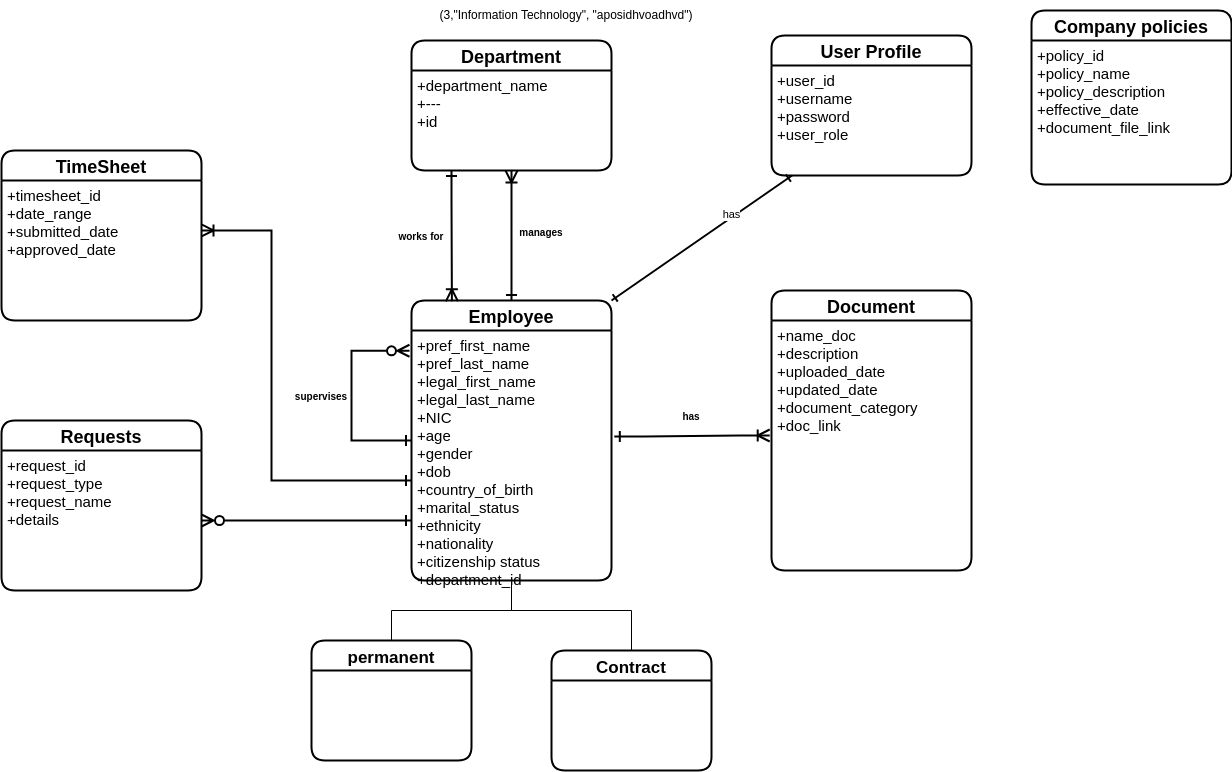

The diagram above was exported from draw.io. Its source (the exported page's mxGraphModel, read from the mxfile embedded in the PNG):
<mxGraphModel dx="1001" dy="1782" grid="1" gridSize="10" guides="1" tooltips="1" connect="1" arrows="1" fold="1" page="1" pageScale="1" pageWidth="850" pageHeight="1100" math="0" shadow="0">
  <root>
    <mxCell id="0" />
    <mxCell id="1" parent="0" />
    <mxCell id="p0jhuTU827X_e4BtlEmv-59" style="edgeStyle=orthogonalEdgeStyle;rounded=0;orthogonalLoop=1;jettySize=auto;html=1;entryX=0.5;entryY=1;entryDx=0;entryDy=0;strokeWidth=2;fontSize=10;startArrow=ERone;startFill=0;endArrow=ERoneToMany;endFill=0;startSize=8;endSize=9;" parent="1" source="p0jhuTU827X_e4BtlEmv-37" target="p0jhuTU827X_e4BtlEmv-57" edge="1">
      <mxGeometry relative="1" as="geometry" />
    </mxCell>
    <mxCell id="p0jhuTU827X_e4BtlEmv-37" value="Employee" style="swimlane;childLayout=stackLayout;horizontal=1;startSize=30;horizontalStack=0;rounded=1;fontSize=18;fontStyle=1;strokeWidth=2;resizeParent=0;resizeLast=1;shadow=0;dashed=0;align=center;" parent="1" vertex="1">
      <mxGeometry x="50" y="100" width="200" height="280" as="geometry" />
    </mxCell>
    <mxCell id="p0jhuTU827X_e4BtlEmv-38" value="+pref_first_name&#10;+pref_last_name&#10;+legal_first_name&#10;+legal_last_name&#10;+NIC&#10;+age&#10;+gender&#10;+dob&#10;+country_of_birth&#10;+marital_status&#10;+ethnicity&#10;+nationality&#10;+citizenship status&#10;+department_id" style="align=left;strokeColor=none;fillColor=none;spacingLeft=4;fontSize=15;verticalAlign=top;resizable=0;rotatable=0;part=1;" parent="p0jhuTU827X_e4BtlEmv-37" vertex="1">
      <mxGeometry y="30" width="200" height="250" as="geometry" />
    </mxCell>
    <mxCell id="p0jhuTU827X_e4BtlEmv-52" style="edgeStyle=orthogonalEdgeStyle;rounded=0;orthogonalLoop=1;jettySize=auto;html=1;strokeWidth=2;fontSize=17;startArrow=ERone;startFill=0;endArrow=ERzeroToMany;endFill=0;startSize=8;endSize=9;entryX=-0.01;entryY=0.081;entryDx=0;entryDy=0;entryPerimeter=0;" parent="p0jhuTU827X_e4BtlEmv-37" source="p0jhuTU827X_e4BtlEmv-37" target="p0jhuTU827X_e4BtlEmv-38" edge="1">
      <mxGeometry relative="1" as="geometry">
        <mxPoint x="-10" y="50" as="targetPoint" />
        <Array as="points">
          <mxPoint x="-60" y="140" />
          <mxPoint x="-60" y="50" />
        </Array>
      </mxGeometry>
    </mxCell>
    <mxCell id="p0jhuTU827X_e4BtlEmv-40" value="permanent" style="swimlane;childLayout=stackLayout;horizontal=1;startSize=30;horizontalStack=0;rounded=1;fontSize=17;fontStyle=1;strokeWidth=2;resizeParent=0;resizeLast=1;shadow=0;dashed=0;align=center;" parent="1" vertex="1">
      <mxGeometry x="-50" y="440" width="160" height="120" as="geometry" />
    </mxCell>
    <mxCell id="p0jhuTU827X_e4BtlEmv-42" value="Contract" style="swimlane;childLayout=stackLayout;horizontal=1;startSize=30;horizontalStack=0;rounded=1;fontSize=17;fontStyle=1;strokeWidth=2;resizeParent=0;resizeLast=1;shadow=0;dashed=0;align=center;" parent="1" vertex="1">
      <mxGeometry x="190" y="450" width="160" height="120" as="geometry" />
    </mxCell>
    <mxCell id="p0jhuTU827X_e4BtlEmv-43" style="edgeStyle=orthogonalEdgeStyle;rounded=0;orthogonalLoop=1;jettySize=auto;html=1;entryX=0.5;entryY=0;entryDx=0;entryDy=0;fontSize=17;startArrow=none;startFill=0;endArrow=none;endFill=0;" parent="1" source="p0jhuTU827X_e4BtlEmv-38" target="p0jhuTU827X_e4BtlEmv-40" edge="1">
      <mxGeometry relative="1" as="geometry" />
    </mxCell>
    <mxCell id="p0jhuTU827X_e4BtlEmv-44" style="edgeStyle=orthogonalEdgeStyle;rounded=0;orthogonalLoop=1;jettySize=auto;html=1;fontSize=17;startArrow=none;startFill=0;endArrow=none;endFill=0;" parent="1" source="p0jhuTU827X_e4BtlEmv-38" target="p0jhuTU827X_e4BtlEmv-42" edge="1">
      <mxGeometry relative="1" as="geometry">
        <Array as="points">
          <mxPoint x="150" y="410" />
          <mxPoint x="270" y="410" />
        </Array>
      </mxGeometry>
    </mxCell>
    <mxCell id="p0jhuTU827X_e4BtlEmv-45" value="Document" style="swimlane;childLayout=stackLayout;horizontal=1;startSize=30;horizontalStack=0;rounded=1;fontSize=18;fontStyle=1;strokeWidth=2;resizeParent=0;resizeLast=1;shadow=0;dashed=0;align=center;" parent="1" vertex="1">
      <mxGeometry x="410" y="90" width="200" height="280" as="geometry" />
    </mxCell>
    <mxCell id="p0jhuTU827X_e4BtlEmv-46" value="+name_doc&#10;+description&#10;+uploaded_date&#10;+updated_date&#10;+document_category&#10;+doc_link" style="align=left;strokeColor=none;fillColor=none;spacingLeft=4;fontSize=15;verticalAlign=top;resizable=0;rotatable=0;part=1;" parent="p0jhuTU827X_e4BtlEmv-45" vertex="1">
      <mxGeometry y="30" width="200" height="250" as="geometry" />
    </mxCell>
    <mxCell id="p0jhuTU827X_e4BtlEmv-48" value="" style="edgeStyle=entityRelationEdgeStyle;fontSize=12;html=1;endArrow=ERoneToMany;rounded=0;exitX=1.014;exitY=0.424;exitDx=0;exitDy=0;exitPerimeter=0;entryX=-0.009;entryY=0.46;entryDx=0;entryDy=0;entryPerimeter=0;strokeWidth=2;endSize=9;startSize=8;startArrow=ERone;startFill=0;" parent="1" source="p0jhuTU827X_e4BtlEmv-38" target="p0jhuTU827X_e4BtlEmv-46" edge="1">
      <mxGeometry width="100" height="100" relative="1" as="geometry">
        <mxPoint x="380" y="300" as="sourcePoint" />
        <mxPoint x="480" y="200" as="targetPoint" />
      </mxGeometry>
    </mxCell>
    <mxCell id="p0jhuTU827X_e4BtlEmv-53" value="&lt;span style=&quot;font-size: 10px;&quot;&gt;&lt;b&gt;supervises&lt;/b&gt;&lt;/span&gt;" style="text;html=1;strokeColor=none;fillColor=none;align=center;verticalAlign=middle;whiteSpace=wrap;rounded=0;fontSize=17;" parent="1" vertex="1">
      <mxGeometry x="-70" y="180" width="60" height="30" as="geometry" />
    </mxCell>
    <mxCell id="p0jhuTU827X_e4BtlEmv-54" value="&lt;span style=&quot;font-size: 10px;&quot;&gt;&lt;b&gt;has&lt;/b&gt;&lt;/span&gt;" style="text;html=1;strokeColor=none;fillColor=none;align=center;verticalAlign=middle;whiteSpace=wrap;rounded=0;fontSize=17;" parent="1" vertex="1">
      <mxGeometry x="300" y="200" width="60" height="30" as="geometry" />
    </mxCell>
    <mxCell id="p0jhuTU827X_e4BtlEmv-56" value="Department" style="swimlane;childLayout=stackLayout;horizontal=1;startSize=30;horizontalStack=0;rounded=1;fontSize=18;fontStyle=1;strokeWidth=2;resizeParent=0;resizeLast=1;shadow=0;dashed=0;align=center;" parent="1" vertex="1">
      <mxGeometry x="50" y="-160" width="200" height="130" as="geometry" />
    </mxCell>
    <mxCell id="p0jhuTU827X_e4BtlEmv-57" value="+department_name&#10;+---&#10;+id" style="align=left;strokeColor=none;fillColor=none;spacingLeft=4;fontSize=15;verticalAlign=top;resizable=0;rotatable=0;part=1;" parent="p0jhuTU827X_e4BtlEmv-56" vertex="1">
      <mxGeometry y="30" width="200" height="100" as="geometry" />
    </mxCell>
    <mxCell id="p0jhuTU827X_e4BtlEmv-58" style="edgeStyle=orthogonalEdgeStyle;rounded=0;orthogonalLoop=1;jettySize=auto;html=1;entryX=0.202;entryY=0.003;entryDx=0;entryDy=0;entryPerimeter=0;strokeWidth=2;fontSize=10;startArrow=ERone;startFill=0;endArrow=ERoneToMany;endFill=0;startSize=8;endSize=9;" parent="1" source="p0jhuTU827X_e4BtlEmv-57" target="p0jhuTU827X_e4BtlEmv-37" edge="1">
      <mxGeometry relative="1" as="geometry">
        <Array as="points">
          <mxPoint x="90" />
          <mxPoint x="90" />
        </Array>
      </mxGeometry>
    </mxCell>
    <mxCell id="p0jhuTU827X_e4BtlEmv-60" value="&lt;span style=&quot;font-size: 10px;&quot;&gt;&lt;b&gt;works for&lt;/b&gt;&lt;/span&gt;" style="text;html=1;strokeColor=none;fillColor=none;align=center;verticalAlign=middle;whiteSpace=wrap;rounded=0;fontSize=17;" parent="1" vertex="1">
      <mxGeometry x="30" y="20" width="60" height="30" as="geometry" />
    </mxCell>
    <mxCell id="p0jhuTU827X_e4BtlEmv-61" value="&lt;span style=&quot;font-size: 10px;&quot;&gt;&lt;b&gt;manages&lt;br&gt;&lt;/b&gt;&lt;/span&gt;" style="text;html=1;strokeColor=none;fillColor=none;align=center;verticalAlign=middle;whiteSpace=wrap;rounded=0;fontSize=17;" parent="1" vertex="1">
      <mxGeometry x="150" y="16" width="60" height="30" as="geometry" />
    </mxCell>
    <mxCell id="p0jhuTU827X_e4BtlEmv-62" value="Requests" style="swimlane;childLayout=stackLayout;horizontal=1;startSize=30;horizontalStack=0;rounded=1;fontSize=18;fontStyle=1;strokeWidth=2;resizeParent=0;resizeLast=1;shadow=0;dashed=0;align=center;" parent="1" vertex="1">
      <mxGeometry x="-360" y="220" width="200" height="170" as="geometry" />
    </mxCell>
    <mxCell id="p0jhuTU827X_e4BtlEmv-63" value="+request_id&#10;+request_type&#10;+request_name&#10;+details&#10;" style="align=left;strokeColor=none;fillColor=none;spacingLeft=4;fontSize=15;verticalAlign=top;resizable=0;rotatable=0;part=1;" parent="p0jhuTU827X_e4BtlEmv-62" vertex="1">
      <mxGeometry y="30" width="200" height="140" as="geometry" />
    </mxCell>
    <mxCell id="p0jhuTU827X_e4BtlEmv-64" style="edgeStyle=orthogonalEdgeStyle;rounded=0;orthogonalLoop=1;jettySize=auto;html=1;entryX=1;entryY=0.5;entryDx=0;entryDy=0;strokeWidth=2;fontSize=10;startArrow=ERone;startFill=0;endArrow=ERzeroToMany;endFill=0;startSize=8;endSize=9;" parent="1" source="p0jhuTU827X_e4BtlEmv-38" target="p0jhuTU827X_e4BtlEmv-63" edge="1">
      <mxGeometry relative="1" as="geometry">
        <Array as="points">
          <mxPoint x="-10" y="320" />
          <mxPoint x="-10" y="320" />
        </Array>
      </mxGeometry>
    </mxCell>
    <mxCell id="p0jhuTU827X_e4BtlEmv-65" value="TimeSheet" style="swimlane;childLayout=stackLayout;horizontal=1;startSize=30;horizontalStack=0;rounded=1;fontSize=18;fontStyle=1;strokeWidth=2;resizeParent=0;resizeLast=1;shadow=0;dashed=0;align=center;" parent="1" vertex="1">
      <mxGeometry x="-360" y="-50" width="200" height="170" as="geometry" />
    </mxCell>
    <mxCell id="p0jhuTU827X_e4BtlEmv-66" value="+timesheet_id&#10;+date_range&#10;+submitted_date&#10;+approved_date" style="align=left;strokeColor=none;fillColor=none;spacingLeft=4;fontSize=15;verticalAlign=top;resizable=0;rotatable=0;part=1;" parent="p0jhuTU827X_e4BtlEmv-65" vertex="1">
      <mxGeometry y="30" width="200" height="140" as="geometry" />
    </mxCell>
    <mxCell id="p0jhuTU827X_e4BtlEmv-67" style="edgeStyle=orthogonalEdgeStyle;rounded=0;orthogonalLoop=1;jettySize=auto;html=1;entryX=1;entryY=0.357;entryDx=0;entryDy=0;entryPerimeter=0;strokeWidth=2;fontSize=10;startArrow=ERone;startFill=0;endArrow=ERoneToMany;endFill=0;startSize=8;endSize=9;" parent="1" source="p0jhuTU827X_e4BtlEmv-38" target="p0jhuTU827X_e4BtlEmv-66" edge="1">
      <mxGeometry relative="1" as="geometry">
        <Array as="points">
          <mxPoint x="-90" y="280" />
          <mxPoint x="-90" y="30" />
        </Array>
      </mxGeometry>
    </mxCell>
    <mxCell id="rXNlVHIobrT7CrEpf6k2-1" value="(3,&quot;Information Technology&quot;, &quot;aposidhvoadhvd&quot;)" style="text;html=1;strokeColor=none;fillColor=none;align=center;verticalAlign=middle;whiteSpace=wrap;rounded=0;" parent="1" vertex="1">
      <mxGeometry x="50" y="-200" width="310" height="30" as="geometry" />
    </mxCell>
    <mxCell id="bNq42CY8RkJ9S5X38YcI-1" value="Company policies" style="swimlane;childLayout=stackLayout;horizontal=1;startSize=30;horizontalStack=0;rounded=1;fontSize=18;fontStyle=1;strokeWidth=2;resizeParent=0;resizeLast=1;shadow=0;dashed=0;align=center;" parent="1" vertex="1">
      <mxGeometry x="670" y="-190" width="200" height="174" as="geometry" />
    </mxCell>
    <mxCell id="bNq42CY8RkJ9S5X38YcI-2" value="+policy_id&#10;+policy_name&#10;+policy_description&#10;+effective_date&#10;+document_file_link" style="align=left;strokeColor=none;fillColor=none;spacingLeft=4;fontSize=15;verticalAlign=top;resizable=0;rotatable=0;part=1;" parent="bNq42CY8RkJ9S5X38YcI-1" vertex="1">
      <mxGeometry y="30" width="200" height="144" as="geometry" />
    </mxCell>
    <mxCell id="bNq42CY8RkJ9S5X38YcI-3" value="User Profile" style="swimlane;childLayout=stackLayout;horizontal=1;startSize=30;horizontalStack=0;rounded=1;fontSize=18;fontStyle=1;strokeWidth=2;resizeParent=0;resizeLast=1;shadow=0;dashed=0;align=center;" parent="1" vertex="1">
      <mxGeometry x="410" y="-165" width="200" height="140" as="geometry" />
    </mxCell>
    <mxCell id="bNq42CY8RkJ9S5X38YcI-4" value="+user_id&#10;+username&#10;+password&#10;+user_role " style="align=left;strokeColor=none;fillColor=none;spacingLeft=4;fontSize=15;verticalAlign=top;resizable=0;rotatable=0;part=1;" parent="bNq42CY8RkJ9S5X38YcI-3" vertex="1">
      <mxGeometry y="30" width="200" height="110" as="geometry" />
    </mxCell>
    <mxCell id="bNq42CY8RkJ9S5X38YcI-6" style="rounded=0;orthogonalLoop=1;jettySize=auto;html=1;entryX=1;entryY=0;entryDx=0;entryDy=0;endArrow=ERone;endFill=0;startArrow=ERone;startFill=0;strokeWidth=2;" parent="1" source="bNq42CY8RkJ9S5X38YcI-4" target="p0jhuTU827X_e4BtlEmv-37" edge="1">
      <mxGeometry relative="1" as="geometry" />
    </mxCell>
    <mxCell id="bNq42CY8RkJ9S5X38YcI-7" value="has" style="edgeLabel;html=1;align=center;verticalAlign=middle;resizable=0;points=[];" parent="bNq42CY8RkJ9S5X38YcI-6" connectable="0" vertex="1">
      <mxGeometry x="-0.3433" y="-3" relative="1" as="geometry">
        <mxPoint as="offset" />
      </mxGeometry>
    </mxCell>
  </root>
</mxGraphModel>